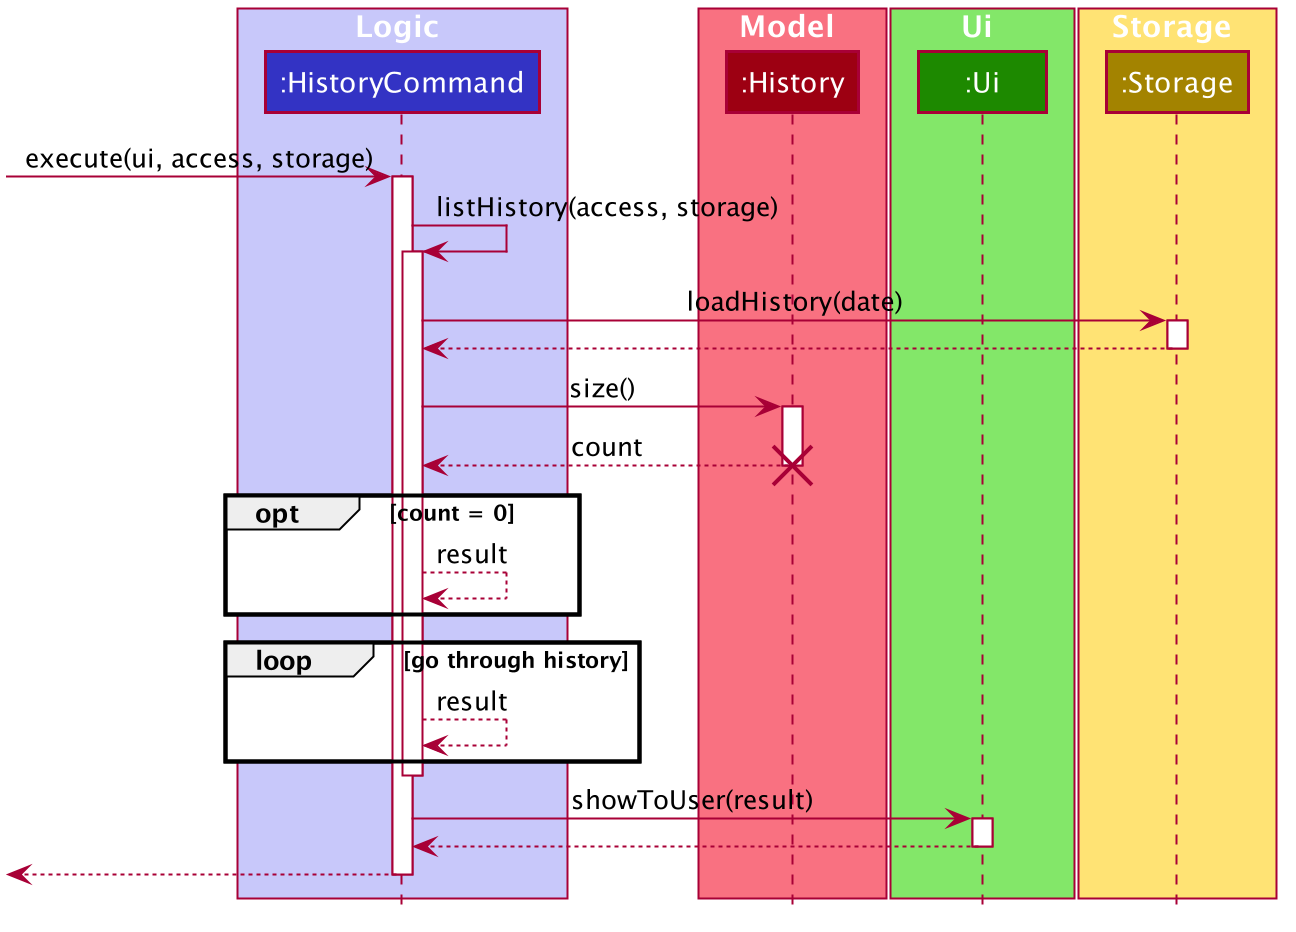

The diagram above was rendered by PlantUML. Its source (embedded in the PNG):
@startuml








skinparam BackgroundColor #FFFFFFF

skinparam Shadowing false

skinparam Class {
    FontColor #FFFFFF
    BorderThickness 1
    BorderColor #FFFFFF
    StereotypeFontColor #FFFFFF
    FontName Arial
}

skinparam Actor {
    BorderColor #000000
    Color #000000
    FontName Arial
}

skinparam Sequence {
    MessageAlign center
    BoxFontSize 15
    BoxPadding 0
    BoxFontColor #FFFFFF
    FontName Arial
}

skinparam Participant {
    FontColor #FFFFFFF
    Padding 20
}

skinparam MinClassWidth 50
skinparam ParticipantPadding 10
skinparam Shadowing false
skinparam DefaultTextAlignment center
skinparam packageStyle Rectangle
skinparam classAttributeIconSize 0
skinparam classAttributeFontColor white

hide footbox
hide members
hide circle

box Logic #C8C8FA
participant ":HistoryCommand" as HistoryCommand #3333C4
end box

box Model #F97181
participant ":History" as History #9D0012
end box

box Ui #83E769
participant ":Ui" as Ui #1D8900
end box

box Storage #FFE374
participant ":Storage" as Storage #A38300
end box

[-> HistoryCommand : execute(ui, access, storage)
activate HistoryCommand

HistoryCommand -> HistoryCommand : listHistory(access, storage)
activate HistoryCommand

HistoryCommand -> Storage : loadHistory(date)
activate Storage

HistoryCommand <-- Storage
deactivate Storage

HistoryCommand -> History : size()
activate History

HistoryCommand <-- History : count
deactivate History

destroy History

opt count = 0
HistoryCommand --> HistoryCommand : result
end

loop go through history
HistoryCommand --> HistoryCommand : result
end
deactivate HistoryCommand

HistoryCommand -> Ui : showToUser(result)
activate Ui

Ui --> HistoryCommand
deactivate Ui

[<-- HistoryCommand
deactivate HistoryCommand
@enduml